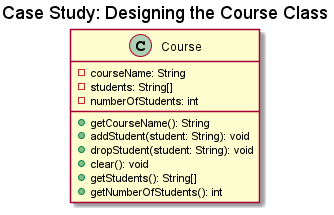

The diagram above was rendered by PlantUML. Its source (embedded in the PNG):
@startuml
title Case Study: Designing the Course Class
class Course {
    -courseName: String
    -students: String[]
    -numberOfStudents: int

    +getCourseName(): String
    +addStudent(student: String): void
    +dropStudent(student: String): void
    +clear(): void
    +getStudents(): String[]
    +getNumberOfStudents(): int
}
@enduml